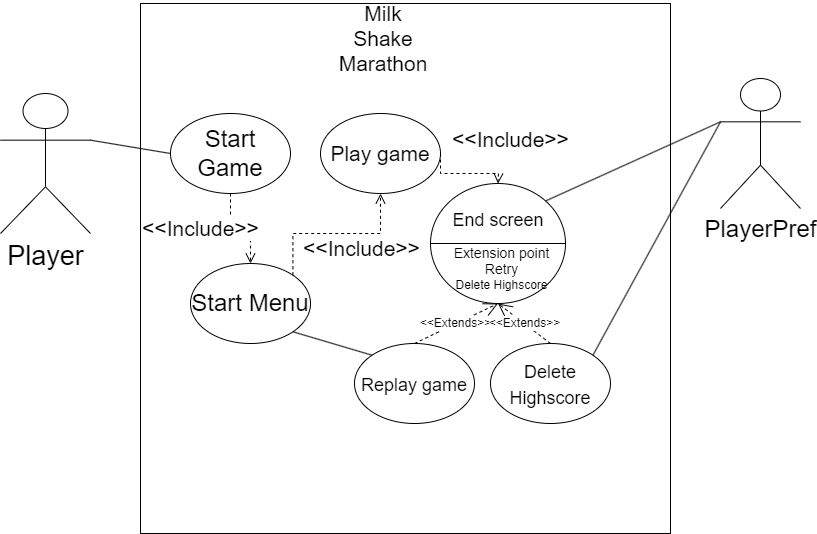

The diagram above was exported from draw.io. Its source (the exported page's mxGraphModel, read from the mxfile embedded in the PNG):
<mxGraphModel dx="1843" dy="819" grid="1" gridSize="10" guides="1" tooltips="1" connect="1" arrows="1" fold="1" page="1" pageScale="1" pageWidth="827" pageHeight="1169" math="0" shadow="0">
  <root>
    <mxCell id="0" />
    <mxCell id="1" parent="0" />
    <mxCell id="8hAW4QEsKZOi14yVyG80-5" value="" style="whiteSpace=wrap;html=1;aspect=fixed;" parent="1" vertex="1">
      <mxGeometry x="140" y="70" width="530" height="530" as="geometry" />
    </mxCell>
    <mxCell id="JFpKtgqqIcz_S5Qw0s64-1" value="&lt;font style=&quot;font-size: 27px;&quot;&gt;Player&lt;/font&gt;" style="shape=umlActor;verticalLabelPosition=bottom;verticalAlign=top;html=1;outlineConnect=0;" parent="1" vertex="1">
      <mxGeometry y="160" width="90" height="140" as="geometry" />
    </mxCell>
    <mxCell id="JFpKtgqqIcz_S5Qw0s64-4" value="&lt;font style=&quot;font-size: 21px;&quot;&gt;Milk Shake Marathon&lt;/font&gt;" style="text;html=1;strokeColor=none;fillColor=none;align=center;verticalAlign=middle;whiteSpace=wrap;rounded=0;" parent="1" vertex="1">
      <mxGeometry x="353" y="80" width="60" height="50" as="geometry" />
    </mxCell>
    <mxCell id="JFpKtgqqIcz_S5Qw0s64-5" value="Play game" style="ellipse;whiteSpace=wrap;html=1;fontSize=21;" parent="1" vertex="1">
      <mxGeometry x="320" y="180" width="120" height="80" as="geometry" />
    </mxCell>
    <mxCell id="JFpKtgqqIcz_S5Qw0s64-6" value="&amp;lt;&amp;lt;Include&amp;gt;&amp;gt;" style="html=1;verticalAlign=bottom;endArrow=open;dashed=1;endSize=8;edgeStyle=elbowEdgeStyle;elbow=vertical;curved=0;rounded=0;fontSize=21;exitX=1;exitY=0.5;exitDx=0;exitDy=0;" parent="1" source="JFpKtgqqIcz_S5Qw0s64-5" target="JFpKtgqqIcz_S5Qw0s64-16" edge="1">
      <mxGeometry x="0.7725" y="23" relative="1" as="geometry">
        <mxPoint x="380" y="319.5" as="sourcePoint" />
        <mxPoint x="419.76" y="315.20000000000005" as="targetPoint" />
        <mxPoint x="-11" y="-21" as="offset" />
        <Array as="points">
          <mxPoint x="498" y="240" />
        </Array>
      </mxGeometry>
    </mxCell>
    <mxCell id="JFpKtgqqIcz_S5Qw0s64-13" value="&lt;font style=&quot;font-size: 18px;&quot;&gt;Replay game&lt;/font&gt;" style="ellipse;whiteSpace=wrap;html=1;fontSize=21;" parent="1" vertex="1">
      <mxGeometry x="354" y="410" width="120" height="80" as="geometry" />
    </mxCell>
    <mxCell id="JFpKtgqqIcz_S5Qw0s64-16" value="" style="shape=lineEllipse;perimeter=ellipsePerimeter;whiteSpace=wrap;html=1;backgroundOutline=1;fontSize=21;" parent="1" vertex="1">
      <mxGeometry x="430" y="250" width="135" height="120" as="geometry" />
    </mxCell>
    <mxCell id="JFpKtgqqIcz_S5Qw0s64-17" value="&lt;font style=&quot;font-size: 18px;&quot;&gt;End screen&lt;/font&gt;" style="text;html=1;strokeColor=none;fillColor=none;align=center;verticalAlign=middle;whiteSpace=wrap;rounded=0;fontSize=21;" parent="1" vertex="1">
      <mxGeometry x="443.75" y="270" width="107.5" height="30" as="geometry" />
    </mxCell>
    <mxCell id="JFpKtgqqIcz_S5Qw0s64-18" value="&lt;font style=&quot;&quot;&gt;&lt;font style=&quot;font-size: 14px;&quot;&gt;Extension point&lt;br&gt;Retry&lt;br&gt;&lt;/font&gt;Delete Highscore&lt;br&gt;&lt;/font&gt;" style="text;html=1;strokeColor=none;fillColor=none;align=center;verticalAlign=middle;whiteSpace=wrap;rounded=0;fontSize=12;" parent="1" vertex="1">
      <mxGeometry x="430" y="310" width="142.5" height="50" as="geometry" />
    </mxCell>
    <mxCell id="JFpKtgqqIcz_S5Qw0s64-22" value="&amp;lt;&amp;lt;Extends&amp;gt;&amp;gt;" style="endArrow=open;endSize=12;dashed=1;html=1;rounded=0;fontSize=12;exitX=0.5;exitY=0;exitDx=0;exitDy=0;entryX=0.5;entryY=1;entryDx=0;entryDy=0;" parent="1" source="JFpKtgqqIcz_S5Qw0s64-13" target="JFpKtgqqIcz_S5Qw0s64-16" edge="1">
      <mxGeometry width="160" relative="1" as="geometry">
        <mxPoint x="390" y="340" as="sourcePoint" />
        <mxPoint x="550" y="340" as="targetPoint" />
      </mxGeometry>
    </mxCell>
    <mxCell id="8hAW4QEsKZOi14yVyG80-1" value="&lt;font style=&quot;font-size: 24px;&quot;&gt;PlayerPref&lt;/font&gt;" style="shape=umlActor;verticalLabelPosition=bottom;verticalAlign=top;html=1;outlineConnect=0;" parent="1" vertex="1">
      <mxGeometry x="720" y="145" width="80" height="130" as="geometry" />
    </mxCell>
    <mxCell id="8hAW4QEsKZOi14yVyG80-6" value="&lt;font style=&quot;font-size: 24px;&quot;&gt;Start Game&lt;/font&gt;" style="ellipse;whiteSpace=wrap;html=1;" parent="1" vertex="1">
      <mxGeometry x="170" y="180" width="120" height="80" as="geometry" />
    </mxCell>
    <mxCell id="8hAW4QEsKZOi14yVyG80-7" value="" style="endArrow=none;html=1;rounded=0;exitX=1;exitY=0.3333333333333333;exitDx=0;exitDy=0;exitPerimeter=0;entryX=0;entryY=0.5;entryDx=0;entryDy=0;" parent="1" source="JFpKtgqqIcz_S5Qw0s64-1" target="8hAW4QEsKZOi14yVyG80-6" edge="1">
      <mxGeometry width="50" height="50" relative="1" as="geometry">
        <mxPoint x="510" y="280" as="sourcePoint" />
        <mxPoint x="560" y="230" as="targetPoint" />
      </mxGeometry>
    </mxCell>
    <mxCell id="8hAW4QEsKZOi14yVyG80-8" value="&lt;font style=&quot;font-size: 24px;&quot;&gt;Start Menu&lt;/font&gt;" style="ellipse;whiteSpace=wrap;html=1;" parent="1" vertex="1">
      <mxGeometry x="190" y="330" width="120" height="80" as="geometry" />
    </mxCell>
    <mxCell id="8hAW4QEsKZOi14yVyG80-10" value="" style="endArrow=none;html=1;rounded=0;entryX=0;entryY=0.3333333333333333;entryDx=0;entryDy=0;entryPerimeter=0;exitX=1;exitY=0;exitDx=0;exitDy=0;" parent="1" source="JFpKtgqqIcz_S5Qw0s64-16" target="8hAW4QEsKZOi14yVyG80-1" edge="1">
      <mxGeometry width="50" height="50" relative="1" as="geometry">
        <mxPoint x="490" y="310" as="sourcePoint" />
        <mxPoint x="540" y="260" as="targetPoint" />
      </mxGeometry>
    </mxCell>
    <mxCell id="8hAW4QEsKZOi14yVyG80-11" value="&lt;font style=&quot;font-size: 18px;&quot;&gt;Delete Highscore&lt;/font&gt;" style="ellipse;whiteSpace=wrap;html=1;fontSize=21;" parent="1" vertex="1">
      <mxGeometry x="490" y="410" width="120" height="80" as="geometry" />
    </mxCell>
    <mxCell id="8hAW4QEsKZOi14yVyG80-12" value="" style="endArrow=none;html=1;rounded=0;exitX=0;exitY=0;exitDx=0;exitDy=0;entryX=1;entryY=1;entryDx=0;entryDy=0;" parent="1" source="JFpKtgqqIcz_S5Qw0s64-13" target="8hAW4QEsKZOi14yVyG80-8" edge="1">
      <mxGeometry width="50" height="50" relative="1" as="geometry">
        <mxPoint x="490" y="290" as="sourcePoint" />
        <mxPoint x="540" y="240" as="targetPoint" />
      </mxGeometry>
    </mxCell>
    <mxCell id="8hAW4QEsKZOi14yVyG80-13" value="&amp;lt;&amp;lt;Extends&amp;gt;&amp;gt;" style="endArrow=open;endSize=12;dashed=1;html=1;rounded=0;fontSize=12;exitX=0.5;exitY=0;exitDx=0;exitDy=0;entryX=0.5;entryY=1;entryDx=0;entryDy=0;" parent="1" source="8hAW4QEsKZOi14yVyG80-11" target="JFpKtgqqIcz_S5Qw0s64-16" edge="1">
      <mxGeometry width="160" relative="1" as="geometry">
        <mxPoint x="424" y="420" as="sourcePoint" />
        <mxPoint x="508" y="380" as="targetPoint" />
      </mxGeometry>
    </mxCell>
    <mxCell id="8hAW4QEsKZOi14yVyG80-14" value="" style="endArrow=none;html=1;rounded=0;exitX=1;exitY=0;exitDx=0;exitDy=0;entryX=0;entryY=0.3333333333333333;entryDx=0;entryDy=0;entryPerimeter=0;" parent="1" source="8hAW4QEsKZOi14yVyG80-11" target="8hAW4QEsKZOi14yVyG80-1" edge="1">
      <mxGeometry width="50" height="50" relative="1" as="geometry">
        <mxPoint x="490" y="290" as="sourcePoint" />
        <mxPoint x="540" y="240" as="targetPoint" />
      </mxGeometry>
    </mxCell>
    <mxCell id="8hAW4QEsKZOi14yVyG80-15" value="&amp;lt;&amp;lt;Include&amp;gt;&amp;gt;" style="html=1;verticalAlign=bottom;endArrow=open;dashed=1;endSize=8;edgeStyle=elbowEdgeStyle;elbow=vertical;curved=0;rounded=0;fontSize=21;exitX=0.5;exitY=1;exitDx=0;exitDy=0;entryX=0.5;entryY=0;entryDx=0;entryDy=0;" parent="1" source="8hAW4QEsKZOi14yVyG80-6" target="8hAW4QEsKZOi14yVyG80-8" edge="1">
      <mxGeometry x="-0.3333" y="-36" relative="1" as="geometry">
        <mxPoint x="450" y="230" as="sourcePoint" />
        <mxPoint x="508" y="260" as="targetPoint" />
        <mxPoint x="-30" y="-16" as="offset" />
        <Array as="points">
          <mxPoint x="250" y="290" />
        </Array>
      </mxGeometry>
    </mxCell>
    <mxCell id="8hAW4QEsKZOi14yVyG80-16" value="&amp;lt;&amp;lt;Include&amp;gt;&amp;gt;" style="html=1;verticalAlign=bottom;endArrow=open;dashed=1;endSize=8;edgeStyle=elbowEdgeStyle;elbow=vertical;curved=0;rounded=0;fontSize=21;exitX=1;exitY=0;exitDx=0;exitDy=0;entryX=0.5;entryY=1;entryDx=0;entryDy=0;" parent="1" source="8hAW4QEsKZOi14yVyG80-8" target="JFpKtgqqIcz_S5Qw0s64-5" edge="1">
      <mxGeometry x="0.2996" y="-30" relative="1" as="geometry">
        <mxPoint x="260" y="340" as="sourcePoint" />
        <mxPoint x="240" y="270" as="targetPoint" />
        <mxPoint as="offset" />
        <Array as="points">
          <mxPoint x="260" y="300" />
        </Array>
      </mxGeometry>
    </mxCell>
  </root>
</mxGraphModel>